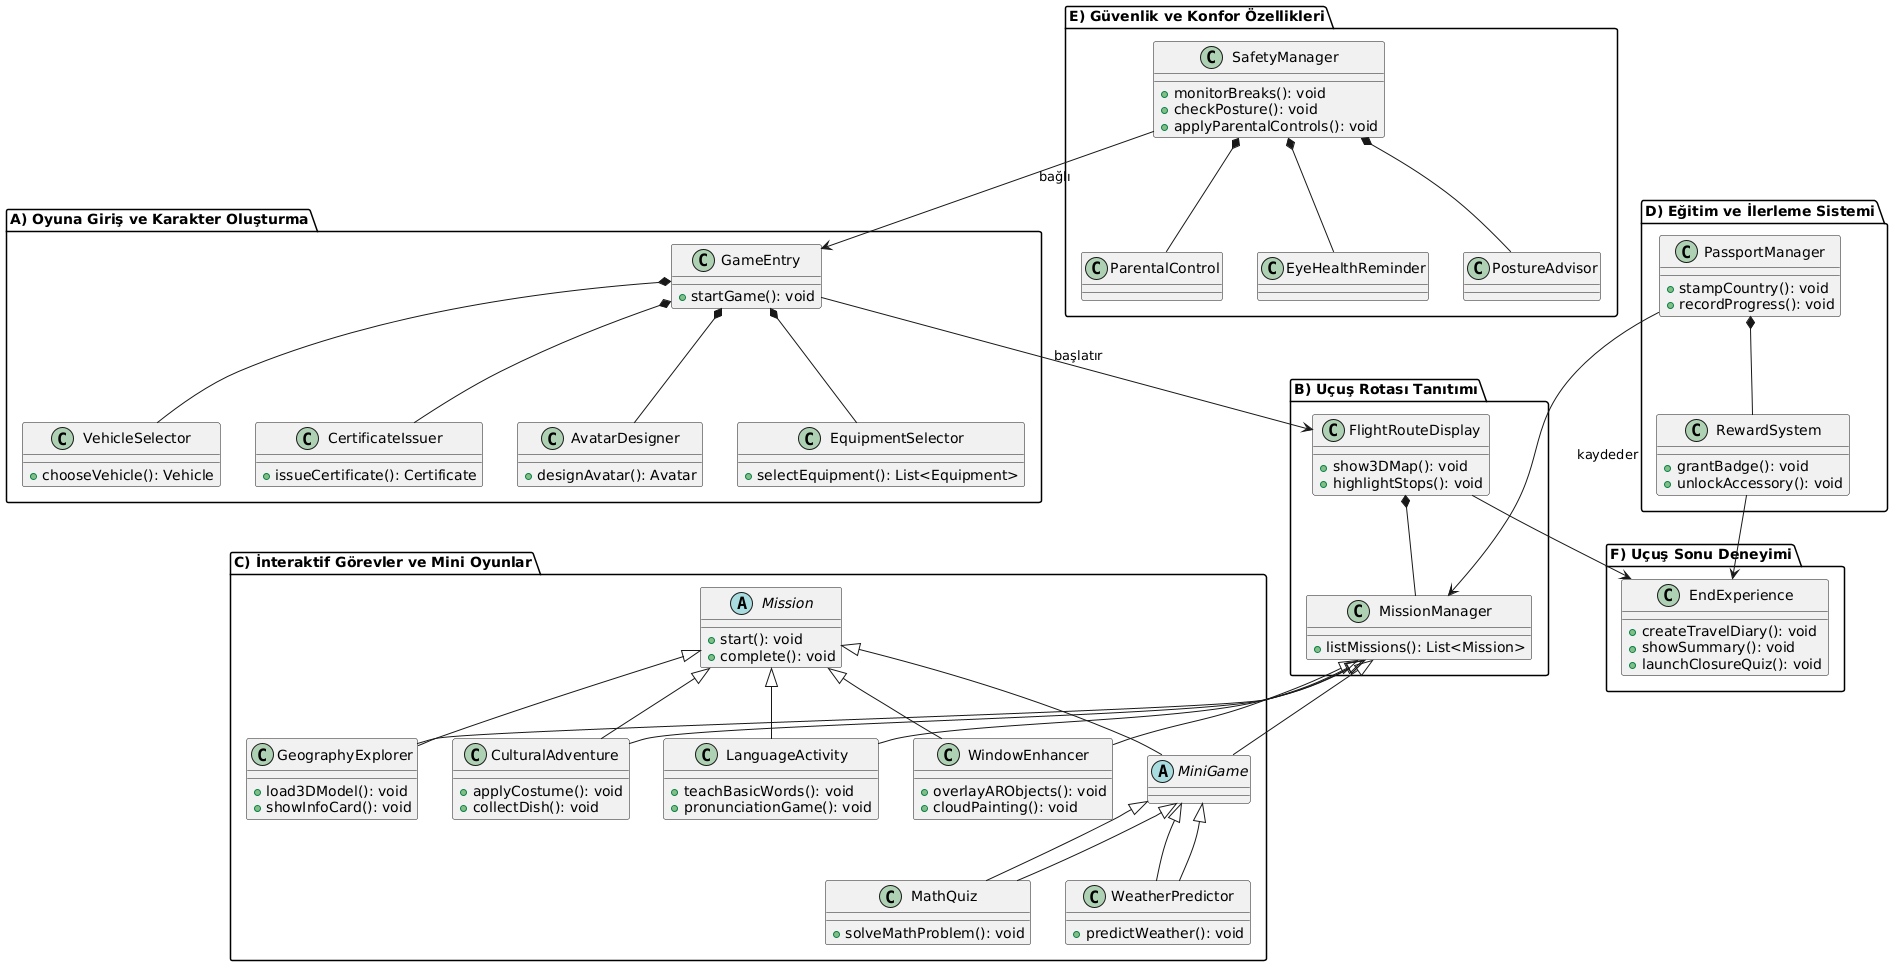

The diagram above was rendered by PlantUML. Its source (embedded in the PNG):
@startuml
'=== Paketler / Modüller ===
package "A) Oyuna Giriş ve Karakter Oluşturma" {
  class GameEntry {
    +startGame(): void
  }
  class AvatarDesigner {
    +designAvatar(): Avatar
  }
  class EquipmentSelector {
    +selectEquipment(): List<Equipment>
  }
  class VehicleSelector {
    +chooseVehicle(): Vehicle
  }
  class CertificateIssuer {
    +issueCertificate(): Certificate
  }

  GameEntry *-- AvatarDesigner
  GameEntry *-- EquipmentSelector
  GameEntry *-- VehicleSelector
  GameEntry *-- CertificateIssuer
}

package "B) Uçuş Rotası Tanıtımı" {
  class FlightRouteDisplay {
    +show3DMap(): void
    +highlightStops(): void
  }
  class MissionManager {
    +listMissions(): List<Mission>
  }

  FlightRouteDisplay *-- MissionManager
  GameEntry --> FlightRouteDisplay : başlatır
}

package "C) İnteraktif Görevler ve Mini Oyunlar" {
  abstract class Mission {
    +start(): void
    +complete(): void
  }
  class GeographyExplorer extends Mission {
    +load3DModel(): void
    +showInfoCard(): void
  }
  class CulturalAdventure extends Mission {
    +applyCostume(): void
    +collectDish(): void
  }
  class LanguageActivity extends Mission {
    +teachBasicWords(): void
    +pronunciationGame(): void
  }
  class WindowEnhancer extends Mission {
    +overlayARObjects(): void
    +cloudPainting(): void
  }
  abstract class MiniGame extends Mission {
  }
  class MathQuiz extends MiniGame {
    +solveMathProblem(): void
  }
  class WeatherPredictor extends MiniGame {
    +predictWeather(): void
  }

  MissionManager <|-- GeographyExplorer
  MissionManager <|-- CulturalAdventure
  MissionManager <|-- LanguageActivity
  MissionManager <|-- WindowEnhancer
  MissionManager <|-- MiniGame
  MiniGame <|-- MathQuiz
  MiniGame <|-- WeatherPredictor
}

package "D) Eğitim ve İlerleme Sistemi" {
  class PassportManager {
    +stampCountry(): void
    +recordProgress(): void
  }
  class RewardSystem {
    +grantBadge(): void
    +unlockAccessory(): void
  }

  PassportManager *-- RewardSystem
  PassportManager --> MissionManager : kaydeder
}

package "E) Güvenlik ve Konfor Özellikleri" {
  class SafetyManager {
    +monitorBreaks(): void
    +checkPosture(): void
    +applyParentalControls(): void
  }
  class EyeHealthReminder
  class PostureAdvisor
  class ParentalControl

  SafetyManager *-- EyeHealthReminder
  SafetyManager *-- PostureAdvisor
  SafetyManager *-- ParentalControl
  SafetyManager --> GameEntry : bağlı
}

package "F) Uçuş Sonu Deneyimi" {
  class EndExperience {
    +createTravelDiary(): void
    +showSummary(): void
    +launchClosureQuiz(): void
  }

  FlightRouteDisplay --> EndExperience
  RewardSystem --> EndExperience
}
@enduml